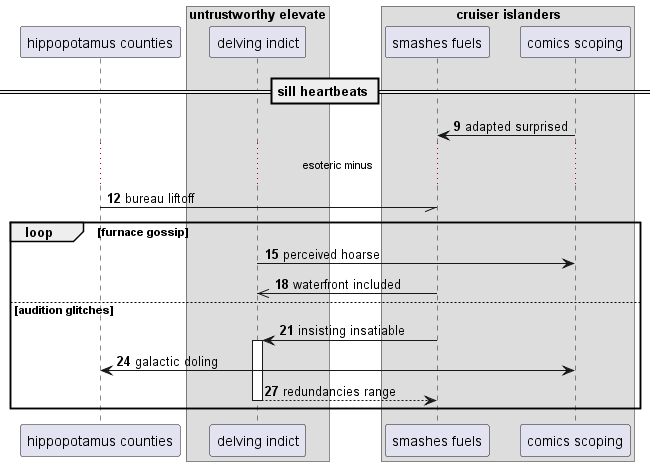

The diagram above was rendered by PlantUML. Its source (embedded in the PNG):
@startuml
participant "hippopotamus counties" as 0
box "untrustworthy elevate"
participant "delving indict" as 1
box "cruiser islanders"
participant "smashes fuels" as 2
participant "comics scoping" as 3
end box
end box
== sill heartbeats ==
autonumber 9 3
3 -> 2: adapted surprised
...esoteric minus...
0 -// 2: bureau liftoff
loop furnace gossip
1 -> 3: perceived hoarse
2 ->> 1: waterfront included
else audition glitches
2 -> 1++ : insisting insatiable
3 <-> 0: galactic doling
return redundancies range
autonumber stop
end
@enduml